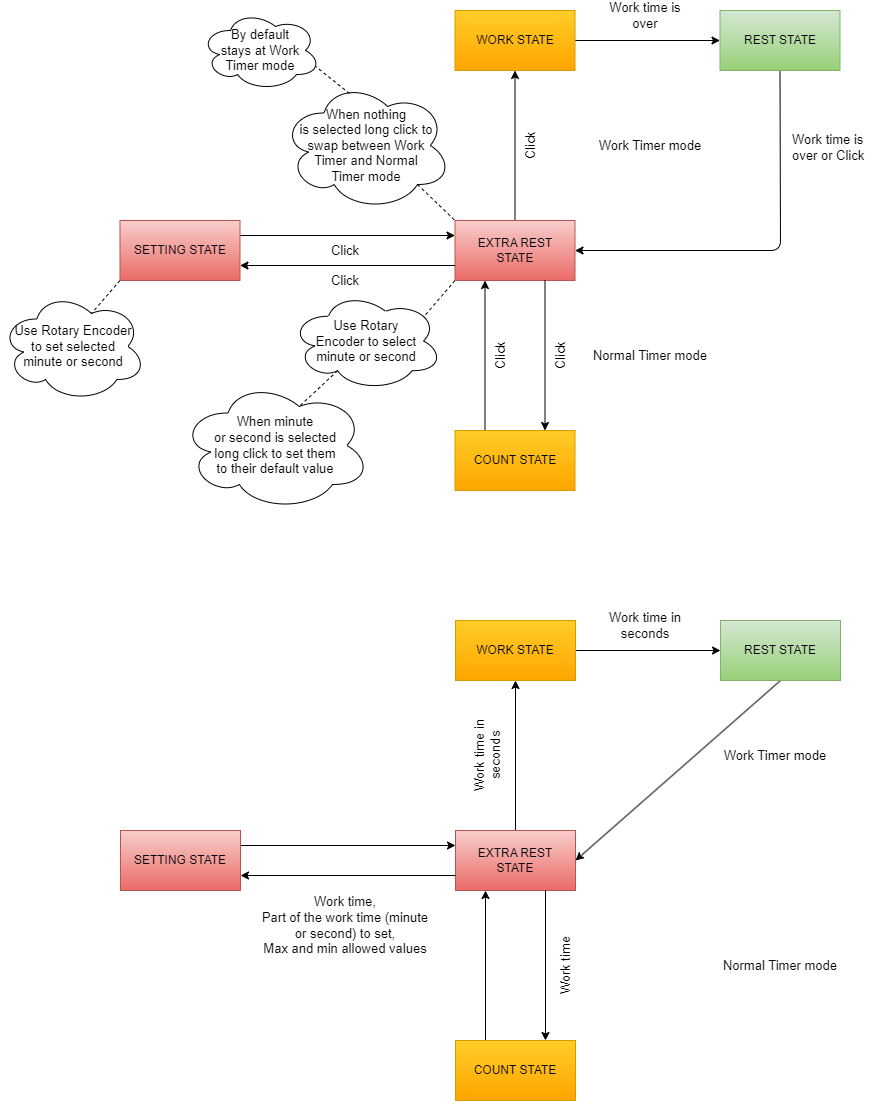

The diagram above was exported from draw.io. Its source (the exported page's mxGraphModel, read from the mxfile embedded in the PNG):
<mxGraphModel dx="1581" dy="1682" grid="1" gridSize="10" guides="1" tooltips="1" connect="1" arrows="1" fold="1" page="1" pageScale="1" pageWidth="850" pageHeight="1100" background="#ffffff" math="0" shadow="0">
  <root>
    <mxCell id="0" />
    <mxCell id="1" parent="0" />
    <mxCell id="6" value="" style="edgeStyle=none;html=1;exitX=1;exitY=0.5;exitDx=0;exitDy=0;entryX=0;entryY=0.5;entryDx=0;entryDy=0;strokeColor=#000000;fontColor=#000000;labelBackgroundColor=none;" parent="1" source="2" target="3" edge="1">
      <mxGeometry relative="1" as="geometry" />
    </mxCell>
    <mxCell id="2" value="&lt;font color=&quot;#000000&quot;&gt;WORK STATE&lt;/font&gt;" style="whiteSpace=wrap;html=1;fillColor=#ffcd28;strokeColor=#d79b00;gradientColor=#ffa500;" parent="1" vertex="1">
      <mxGeometry x="365" y="310" width="120" height="60" as="geometry" />
    </mxCell>
    <mxCell id="10" style="edgeStyle=none;html=1;exitX=0.5;exitY=1;exitDx=0;exitDy=0;entryX=1;entryY=0.5;entryDx=0;entryDy=0;strokeColor=#000000;fontColor=#000000;" parent="1" source="3" target="4" edge="1">
      <mxGeometry relative="1" as="geometry" />
    </mxCell>
    <mxCell id="3" value="&lt;font color=&quot;#000000&quot;&gt;REST STATE&lt;/font&gt;" style="whiteSpace=wrap;html=1;fillColor=#d5e8d4;strokeColor=#82b366;gradientColor=#97d077;" parent="1" vertex="1">
      <mxGeometry x="630" y="310" width="120" height="60" as="geometry" />
    </mxCell>
    <mxCell id="5" value="" style="edgeStyle=none;html=1;exitX=0.5;exitY=0;exitDx=0;exitDy=0;entryX=0.5;entryY=1;entryDx=0;entryDy=0;fontColor=#000000;strokeColor=#000000;labelBackgroundColor=none;" parent="1" source="4" target="2" edge="1">
      <mxGeometry relative="1" as="geometry" />
    </mxCell>
    <mxCell id="8" style="edgeStyle=none;html=1;exitX=0;exitY=0.25;exitDx=0;exitDy=0;entryX=1;entryY=0.25;entryDx=0;entryDy=0;strokeColor=#000000;fontColor=#000000;endArrow=none;endFill=0;startArrow=classic;startFill=1;" parent="1" source="4" target="7" edge="1">
      <mxGeometry relative="1" as="geometry" />
    </mxCell>
    <mxCell id="15" style="edgeStyle=none;html=1;exitX=0.25;exitY=1;exitDx=0;exitDy=0;entryX=0.25;entryY=0;entryDx=0;entryDy=0;labelBackgroundColor=none;strokeColor=#000000;fontSize=13;fontColor=#000000;startArrow=classic;startFill=1;endArrow=none;endFill=0;" parent="1" source="4" target="14" edge="1">
      <mxGeometry relative="1" as="geometry" />
    </mxCell>
    <mxCell id="4" value="&lt;font color=&quot;#000000&quot;&gt;EXTRA REST&lt;br&gt;STATE&lt;/font&gt;" style="whiteSpace=wrap;html=1;fillColor=#f8cecc;strokeColor=#b85450;gradientColor=#ea6b66;" parent="1" vertex="1">
      <mxGeometry x="365" y="520" width="120" height="60" as="geometry" />
    </mxCell>
    <mxCell id="9" style="edgeStyle=none;html=1;exitX=1;exitY=0.75;exitDx=0;exitDy=0;entryX=0;entryY=0.75;entryDx=0;entryDy=0;strokeColor=#000000;fontColor=#000000;startArrow=classic;startFill=1;endArrow=none;endFill=0;" parent="1" source="7" target="4" edge="1">
      <mxGeometry relative="1" as="geometry" />
    </mxCell>
    <mxCell id="7" value="&lt;font color=&quot;#000000&quot;&gt;SETTING STATE&lt;/font&gt;" style="whiteSpace=wrap;html=1;fillColor=#f8cecc;strokeColor=#b85450;gradientColor=#ea6b66;" parent="1" vertex="1">
      <mxGeometry x="30" y="520" width="120" height="60" as="geometry" />
    </mxCell>
    <mxCell id="11" value="&lt;font style=&quot;font-size: 13px;&quot;&gt;Work time in seconds&lt;/font&gt;" style="text;strokeColor=none;align=center;fillColor=none;html=1;verticalAlign=middle;whiteSpace=wrap;rounded=0;fontColor=#000000;rotation=270;" parent="1" vertex="1">
      <mxGeometry x="352" y="430" width="90" height="30" as="geometry" />
    </mxCell>
    <mxCell id="12" value="&lt;font style=&quot;font-size: 13px;&quot;&gt;Work time in seconds&lt;/font&gt;" style="text;strokeColor=none;align=center;fillColor=none;html=1;verticalAlign=middle;whiteSpace=wrap;rounded=0;fontColor=#000000;" parent="1" vertex="1">
      <mxGeometry x="510" y="300" width="90" height="30" as="geometry" />
    </mxCell>
    <mxCell id="13" value="&lt;font style=&quot;font-size: 13px;&quot;&gt;Work time,&lt;br&gt;Part of the work time (minute or second) to set,&lt;br&gt;Max and min allowed values&lt;br&gt;&lt;/font&gt;" style="text;strokeColor=none;align=center;fillColor=none;html=1;verticalAlign=middle;whiteSpace=wrap;rounded=0;fontColor=#000000;" parent="1" vertex="1">
      <mxGeometry x="170" y="580" width="170" height="70" as="geometry" />
    </mxCell>
    <mxCell id="16" style="edgeStyle=none;html=1;exitX=0.75;exitY=0;exitDx=0;exitDy=0;entryX=0.75;entryY=1;entryDx=0;entryDy=0;labelBackgroundColor=none;strokeColor=#000000;fontSize=13;fontColor=#000000;startArrow=classic;startFill=1;endArrow=none;endFill=0;" parent="1" source="14" target="4" edge="1">
      <mxGeometry relative="1" as="geometry" />
    </mxCell>
    <mxCell id="14" value="&lt;font color=&quot;#000000&quot;&gt;COUNT STATE&lt;/font&gt;" style="whiteSpace=wrap;html=1;fillColor=#ffcd28;strokeColor=#d79b00;gradientColor=#ffa500;" parent="1" vertex="1">
      <mxGeometry x="365" y="730" width="120" height="60" as="geometry" />
    </mxCell>
    <mxCell id="17" value="&lt;font style=&quot;font-size: 13px;&quot;&gt;Work time&lt;/font&gt;" style="text;strokeColor=none;align=center;fillColor=none;html=1;verticalAlign=middle;whiteSpace=wrap;rounded=0;fontColor=#000000;rotation=270;" parent="1" vertex="1">
      <mxGeometry x="430" y="640" width="90" height="30" as="geometry" />
    </mxCell>
    <mxCell id="18" value="Work Timer mode" style="text;strokeColor=none;align=center;fillColor=none;html=1;verticalAlign=middle;whiteSpace=wrap;rounded=0;fontSize=13;fontColor=#000000;" parent="1" vertex="1">
      <mxGeometry x="620" y="430" width="130" height="30" as="geometry" />
    </mxCell>
    <mxCell id="19" value="Normal Timer mode" style="text;strokeColor=none;align=center;fillColor=none;html=1;verticalAlign=middle;whiteSpace=wrap;rounded=0;fontSize=13;fontColor=#000000;" parent="1" vertex="1">
      <mxGeometry x="625" y="640" width="130" height="30" as="geometry" />
    </mxCell>
    <mxCell id="38" value="" style="edgeStyle=none;html=1;exitX=1;exitY=0.5;exitDx=0;exitDy=0;entryX=0;entryY=0.5;entryDx=0;entryDy=0;strokeColor=#000000;fontColor=#000000;labelBackgroundColor=none;" edge="1" parent="1" source="39" target="41">
      <mxGeometry relative="1" as="geometry" />
    </mxCell>
    <mxCell id="39" value="&lt;font color=&quot;#000000&quot;&gt;WORK STATE&lt;/font&gt;" style="whiteSpace=wrap;html=1;fillColor=#ffcd28;strokeColor=#d79b00;gradientColor=#ffa500;" vertex="1" parent="1">
      <mxGeometry x="364.5" y="-300" width="120" height="60" as="geometry" />
    </mxCell>
    <mxCell id="40" style="edgeStyle=none;html=1;exitX=0.5;exitY=1;exitDx=0;exitDy=0;entryX=1;entryY=0.5;entryDx=0;entryDy=0;strokeColor=#000000;fontColor=#000000;" edge="1" parent="1" source="41" target="45">
      <mxGeometry relative="1" as="geometry">
        <Array as="points">
          <mxPoint x="690" y="-60" />
        </Array>
      </mxGeometry>
    </mxCell>
    <mxCell id="41" value="&lt;font color=&quot;#000000&quot;&gt;REST STATE&lt;/font&gt;" style="whiteSpace=wrap;html=1;fillColor=#d5e8d4;strokeColor=#82b366;gradientColor=#97d077;" vertex="1" parent="1">
      <mxGeometry x="629.5" y="-300" width="120" height="60" as="geometry" />
    </mxCell>
    <mxCell id="42" value="" style="edgeStyle=none;html=1;exitX=0.5;exitY=0;exitDx=0;exitDy=0;entryX=0.5;entryY=1;entryDx=0;entryDy=0;fontColor=#000000;strokeColor=#000000;labelBackgroundColor=none;" edge="1" parent="1" source="45" target="39">
      <mxGeometry relative="1" as="geometry" />
    </mxCell>
    <mxCell id="43" style="edgeStyle=none;html=1;exitX=0;exitY=0.25;exitDx=0;exitDy=0;entryX=1;entryY=0.25;entryDx=0;entryDy=0;strokeColor=#000000;fontColor=#000000;endArrow=none;endFill=0;startArrow=classic;startFill=1;" edge="1" parent="1" source="45" target="47">
      <mxGeometry relative="1" as="geometry" />
    </mxCell>
    <mxCell id="44" style="edgeStyle=none;html=1;exitX=0.25;exitY=1;exitDx=0;exitDy=0;entryX=0.25;entryY=0;entryDx=0;entryDy=0;labelBackgroundColor=none;strokeColor=#000000;fontSize=13;fontColor=#000000;startArrow=classic;startFill=1;endArrow=none;endFill=0;" edge="1" parent="1" source="45" target="52">
      <mxGeometry relative="1" as="geometry" />
    </mxCell>
    <mxCell id="66" style="edgeStyle=none;html=1;exitX=0;exitY=1;exitDx=0;exitDy=0;entryX=0.88;entryY=0.25;entryDx=0;entryDy=0;entryPerimeter=0;strokeColor=#000000;fontSize=13;fontColor=#000000;startArrow=none;startFill=0;endArrow=none;endFill=0;dashed=1;" edge="1" parent="1" source="45" target="63">
      <mxGeometry relative="1" as="geometry" />
    </mxCell>
    <mxCell id="45" value="&lt;font color=&quot;#000000&quot;&gt;EXTRA REST&lt;br&gt;STATE&lt;/font&gt;" style="whiteSpace=wrap;html=1;fillColor=#f8cecc;strokeColor=#b85450;gradientColor=#ea6b66;" vertex="1" parent="1">
      <mxGeometry x="364.5" y="-90" width="120" height="60" as="geometry" />
    </mxCell>
    <mxCell id="46" style="edgeStyle=none;html=1;exitX=1;exitY=0.75;exitDx=0;exitDy=0;entryX=0;entryY=0.75;entryDx=0;entryDy=0;strokeColor=#000000;fontColor=#000000;startArrow=classic;startFill=1;endArrow=none;endFill=0;" edge="1" parent="1" source="47" target="45">
      <mxGeometry relative="1" as="geometry" />
    </mxCell>
    <mxCell id="69" style="edgeStyle=none;html=1;exitX=0;exitY=1;exitDx=0;exitDy=0;entryX=0.625;entryY=0.2;entryDx=0;entryDy=0;entryPerimeter=0;dashed=1;strokeColor=#000000;fontSize=13;fontColor=#000000;startArrow=none;startFill=0;endArrow=none;endFill=0;" edge="1" parent="1" source="47" target="67">
      <mxGeometry relative="1" as="geometry" />
    </mxCell>
    <mxCell id="47" value="&lt;font color=&quot;#000000&quot;&gt;SETTING STATE&lt;/font&gt;" style="whiteSpace=wrap;html=1;fillColor=#f8cecc;strokeColor=#b85450;gradientColor=#ea6b66;" vertex="1" parent="1">
      <mxGeometry x="29.5" y="-90" width="120" height="60" as="geometry" />
    </mxCell>
    <mxCell id="49" value="&lt;font style=&quot;font-size: 13px;&quot;&gt;Work time is over&lt;/font&gt;" style="text;strokeColor=none;align=center;fillColor=none;html=1;verticalAlign=middle;whiteSpace=wrap;rounded=0;fontColor=#000000;" vertex="1" parent="1">
      <mxGeometry x="509.5" y="-310" width="90" height="30" as="geometry" />
    </mxCell>
    <mxCell id="51" style="edgeStyle=none;html=1;exitX=0.75;exitY=0;exitDx=0;exitDy=0;entryX=0.75;entryY=1;entryDx=0;entryDy=0;labelBackgroundColor=none;strokeColor=#000000;fontSize=13;fontColor=#000000;startArrow=classic;startFill=1;endArrow=none;endFill=0;" edge="1" parent="1" source="52" target="45">
      <mxGeometry relative="1" as="geometry" />
    </mxCell>
    <mxCell id="52" value="&lt;font color=&quot;#000000&quot;&gt;COUNT STATE&lt;/font&gt;" style="whiteSpace=wrap;html=1;fillColor=#ffcd28;strokeColor=#d79b00;gradientColor=#ffa500;" vertex="1" parent="1">
      <mxGeometry x="364.5" y="120" width="120" height="60" as="geometry" />
    </mxCell>
    <mxCell id="53" value="&lt;span style=&quot;font-size: 13px;&quot;&gt;Click&lt;/span&gt;" style="text;strokeColor=none;align=center;fillColor=none;html=1;verticalAlign=middle;whiteSpace=wrap;rounded=0;fontColor=#000000;rotation=270;" vertex="1" parent="1">
      <mxGeometry x="425" y="30" width="90" height="30" as="geometry" />
    </mxCell>
    <mxCell id="54" value="Work Timer mode" style="text;strokeColor=none;align=center;fillColor=none;html=1;verticalAlign=middle;whiteSpace=wrap;rounded=0;fontSize=13;fontColor=#000000;" vertex="1" parent="1">
      <mxGeometry x="494.5" y="-180" width="130" height="30" as="geometry" />
    </mxCell>
    <mxCell id="55" value="Normal Timer mode" style="text;strokeColor=none;align=center;fillColor=none;html=1;verticalAlign=middle;whiteSpace=wrap;rounded=0;fontSize=13;fontColor=#000000;" vertex="1" parent="1">
      <mxGeometry x="494.5" y="30" width="130" height="30" as="geometry" />
    </mxCell>
    <mxCell id="56" value="&lt;span style=&quot;font-size: 13px;&quot;&gt;Click&lt;/span&gt;" style="text;strokeColor=none;align=center;fillColor=none;html=1;verticalAlign=middle;whiteSpace=wrap;rounded=0;fontColor=#000000;rotation=270;" vertex="1" parent="1">
      <mxGeometry x="365" y="30" width="90" height="30" as="geometry" />
    </mxCell>
    <mxCell id="57" value="&lt;span style=&quot;font-size: 13px;&quot;&gt;Click&lt;/span&gt;" style="text;strokeColor=none;align=center;fillColor=none;html=1;verticalAlign=middle;whiteSpace=wrap;rounded=0;fontColor=#000000;rotation=270;" vertex="1" parent="1">
      <mxGeometry x="395" y="-180" width="90" height="30" as="geometry" />
    </mxCell>
    <mxCell id="58" value="&lt;span style=&quot;color: rgb(0, 0, 0); font-family: Helvetica; font-size: 13px; font-style: normal; font-variant-ligatures: normal; font-variant-caps: normal; font-weight: 400; letter-spacing: normal; orphans: 2; text-align: center; text-indent: 0px; text-transform: none; widows: 2; word-spacing: 0px; -webkit-text-stroke-width: 0px; text-decoration-thickness: initial; text-decoration-style: initial; text-decoration-color: initial; float: none; display: inline !important;&quot;&gt;Work time is over or Click&lt;/span&gt;" style="text;whiteSpace=wrap;html=1;labelBackgroundColor=none;" vertex="1" parent="1">
      <mxGeometry x="700" y="-185" width="80" height="40" as="geometry" />
    </mxCell>
    <mxCell id="59" value="&lt;span style=&quot;font-size: 13px;&quot;&gt;Click&lt;/span&gt;" style="text;strokeColor=none;align=center;fillColor=none;html=1;verticalAlign=middle;whiteSpace=wrap;rounded=0;fontColor=#000000;rotation=0;" vertex="1" parent="1">
      <mxGeometry x="210" y="-45" width="90" height="30" as="geometry" />
    </mxCell>
    <mxCell id="60" value="&lt;span style=&quot;font-size: 13px;&quot;&gt;Click&lt;/span&gt;" style="text;strokeColor=none;align=center;fillColor=none;html=1;verticalAlign=middle;whiteSpace=wrap;rounded=0;fontColor=#000000;rotation=0;" vertex="1" parent="1">
      <mxGeometry x="210" y="-75" width="90" height="30" as="geometry" />
    </mxCell>
    <mxCell id="72" style="edgeStyle=none;html=1;exitX=0.31;exitY=0.8;exitDx=0;exitDy=0;exitPerimeter=0;entryX=0.625;entryY=0.2;entryDx=0;entryDy=0;entryPerimeter=0;dashed=1;strokeColor=#000000;fontSize=13;fontColor=#000000;startArrow=none;startFill=0;endArrow=none;endFill=0;" edge="1" parent="1" source="63" target="71">
      <mxGeometry relative="1" as="geometry" />
    </mxCell>
    <mxCell id="63" value="&lt;span style=&quot;color: rgb(0, 0, 0); font-family: Helvetica; font-size: 13px; font-style: normal; font-variant-ligatures: normal; font-variant-caps: normal; font-weight: 400; letter-spacing: normal; orphans: 2; text-align: center; text-indent: 0px; text-transform: none; widows: 2; word-spacing: 0px; -webkit-text-stroke-width: 0px; text-decoration-thickness: initial; text-decoration-style: initial; text-decoration-color: initial; float: none; display: inline !important;&quot;&gt;Use Rotary&lt;br&gt;Encoder to select&lt;br&gt;minute or second&lt;/span&gt;" style="ellipse;shape=cloud;whiteSpace=wrap;html=1;labelBackgroundColor=none;fontSize=13;fontColor=#000000;fillColor=none;strokeColor=#000000;" vertex="1" parent="1">
      <mxGeometry x="200" y="-19" width="152" height="99" as="geometry" />
    </mxCell>
    <mxCell id="67" value="&lt;span style=&quot;color: rgb(0, 0, 0); font-family: Helvetica; font-size: 13px; font-style: normal; font-variant-ligatures: normal; font-variant-caps: normal; font-weight: 400; letter-spacing: normal; orphans: 2; text-align: center; text-indent: 0px; text-transform: none; widows: 2; word-spacing: 0px; -webkit-text-stroke-width: 0px; text-decoration-thickness: initial; text-decoration-style: initial; text-decoration-color: initial; float: none; display: inline !important;&quot;&gt;Use Rotary Encoder&lt;br&gt;to set selected&lt;br&gt;minute or second&lt;/span&gt;" style="ellipse;shape=cloud;whiteSpace=wrap;html=1;labelBackgroundColor=none;strokeColor=#000000;fontSize=13;fontColor=#000000;fillColor=none;" vertex="1" parent="1">
      <mxGeometry x="-90" y="-19" width="145.5" height="110" as="geometry" />
    </mxCell>
    <mxCell id="71" value="When minute&lt;br&gt;or second is selected&lt;br&gt;long click to set them&lt;br&gt;to their default value" style="ellipse;shape=cloud;whiteSpace=wrap;html=1;labelBackgroundColor=none;strokeColor=#000000;fontSize=13;fontColor=#000000;fillColor=none;" vertex="1" parent="1">
      <mxGeometry x="90" y="70" width="190" height="130" as="geometry" />
    </mxCell>
    <mxCell id="75" style="edgeStyle=none;html=1;exitX=0.8;exitY=0.8;exitDx=0;exitDy=0;exitPerimeter=0;entryX=0;entryY=0;entryDx=0;entryDy=0;dashed=1;strokeColor=#000000;fontSize=13;fontColor=#000000;startArrow=none;startFill=0;endArrow=none;endFill=0;" edge="1" parent="1" source="74" target="45">
      <mxGeometry relative="1" as="geometry" />
    </mxCell>
    <mxCell id="79" style="edgeStyle=none;html=1;exitX=0.4;exitY=0.1;exitDx=0;exitDy=0;exitPerimeter=0;entryX=0.96;entryY=0.7;entryDx=0;entryDy=0;entryPerimeter=0;dashed=1;strokeColor=#000000;fontSize=13;fontColor=#000000;startArrow=none;startFill=0;endArrow=none;endFill=0;" edge="1" parent="1" source="74" target="76">
      <mxGeometry relative="1" as="geometry" />
    </mxCell>
    <mxCell id="74" value="When nothing&lt;br&gt;is selected long click to&lt;br&gt;swap between Work&lt;br&gt;Timer and Normal&lt;br&gt;Timer mode" style="ellipse;shape=cloud;whiteSpace=wrap;html=1;labelBackgroundColor=none;strokeColor=#000000;fontSize=13;fontColor=#000000;fillColor=none;" vertex="1" parent="1">
      <mxGeometry x="191" y="-230" width="170" height="130" as="geometry" />
    </mxCell>
    <mxCell id="76" value="By default&lt;br&gt;stays at Work&lt;br&gt;Timer mode" style="ellipse;shape=cloud;whiteSpace=wrap;html=1;labelBackgroundColor=none;strokeColor=#000000;fontSize=13;fontColor=#000000;fillColor=none;" vertex="1" parent="1">
      <mxGeometry x="110" y="-300" width="120" height="80" as="geometry" />
    </mxCell>
  </root>
</mxGraphModel>